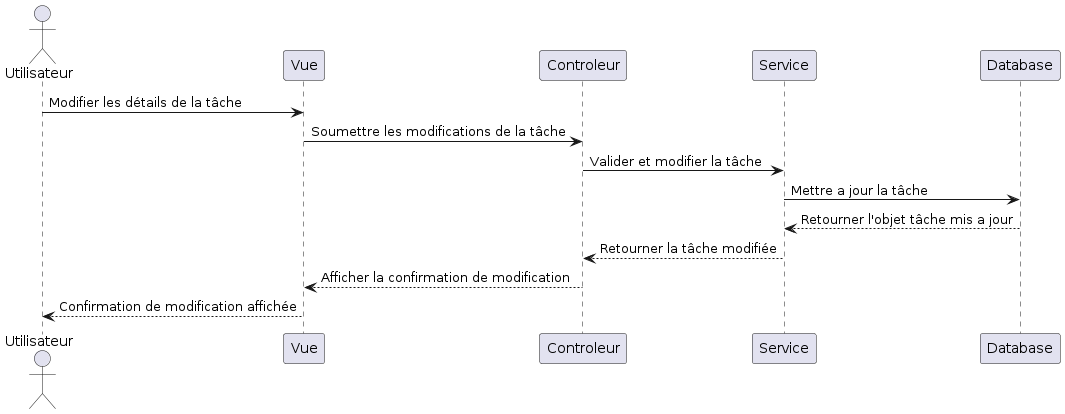

The diagram above was rendered by PlantUML. Its source (embedded in the PNG):
@startuml
actor Utilisateur

Utilisateur -> Vue : Modifier les détails de la tâche
Vue -> Controleur : Soumettre les modifications de la tâche
Controleur -> Service : Valider et modifier la tâche
Service -> Database : Mettre a jour la tâche
Database --> Service : Retourner l'objet tâche mis a jour
Service --> Controleur : Retourner la tâche modifiée
Controleur --> Vue : Afficher la confirmation de modification
Vue --> Utilisateur : Confirmation de modification affichée
@enduml